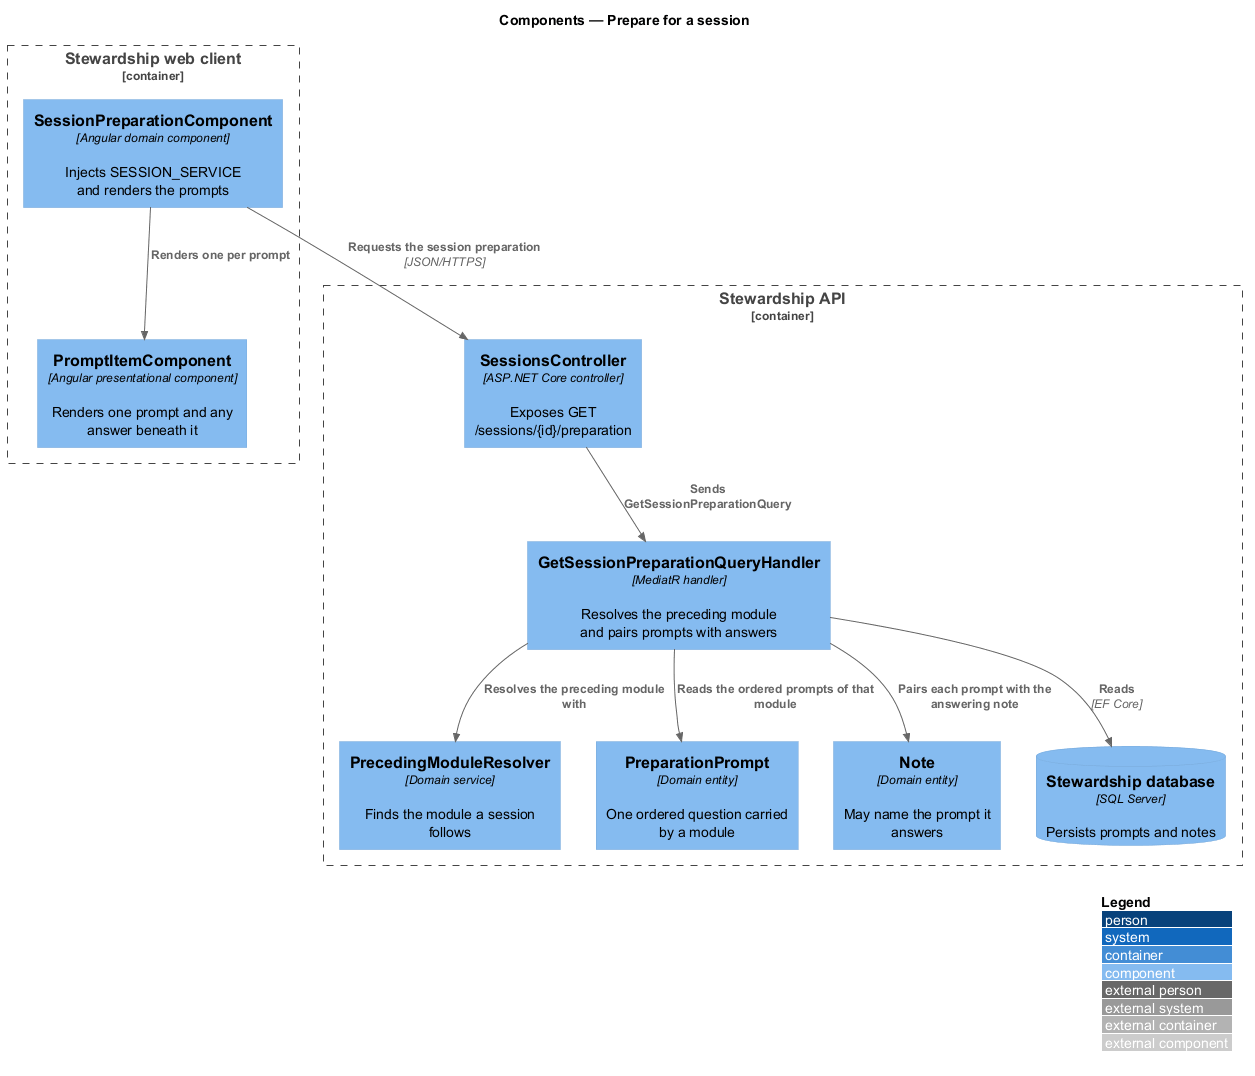

The diagram above was rendered by PlantUML. Its source (embedded in the PNG):
@startuml
!include <C4/C4_Component>
LAYOUT_WITH_LEGEND()
title Components — Prepare for a session

Container_Boundary(spa, "Stewardship web client") {
  Component(prep, "SessionPreparationComponent", "Angular domain component", "Injects SESSION_SERVICE and renders the prompts")
  Component(item, "PromptItemComponent", "Angular presentational component", "Renders one prompt and any answer beneath it")
}

Container_Boundary(api, "Stewardship API") {
  Component(controller, "SessionsController", "ASP.NET Core controller", "Exposes GET /sessions/{id}/preparation")
  Component(handler, "GetSessionPreparationQueryHandler", "MediatR handler", "Resolves the preceding module and pairs prompts with answers")
  Component(resolver, "PrecedingModuleResolver", "Domain service", "Finds the module a session follows")
  Component(prompt, "PreparationPrompt", "Domain entity", "One ordered question carried by a module")
  Component(note, "Note", "Domain entity", "May name the prompt it answers")
  ComponentDb(db, "Stewardship database", "SQL Server", "Persists prompts and notes")
}

Rel(prep, item, "Renders one per prompt")
Rel(prep, controller, "Requests the session preparation", "JSON/HTTPS")
Rel(controller, handler, "Sends GetSessionPreparationQuery")
Rel(handler, resolver, "Resolves the preceding module with")
Rel(handler, prompt, "Reads the ordered prompts of that module")
Rel(handler, note, "Pairs each prompt with the answering note")
Rel(handler, db, "Reads", "EF Core")
@enduml